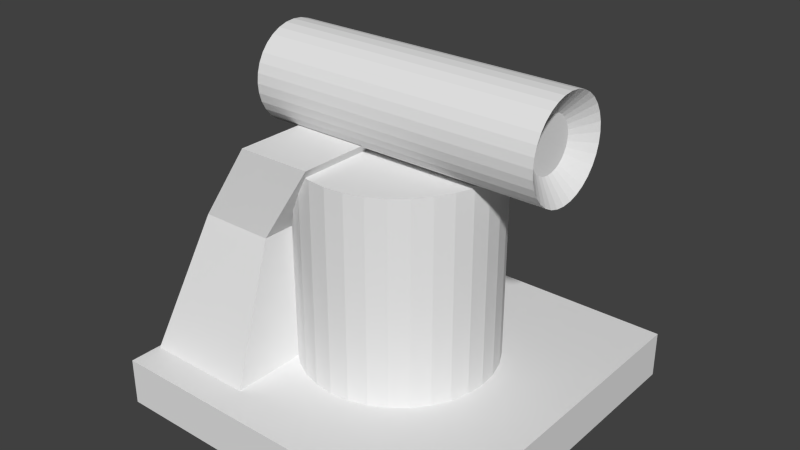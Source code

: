# Source: weapon_grenade.blend  (saved by Blender 2.72.0; exported with 4.5.12 LTS)
import bpy
from mathutils import Matrix  # noqa: F401  (used for matrix-valued properties, if any)

bpy.ops.wm.read_factory_settings(use_empty=True)
scene = bpy.context.scene
scene.name = 'Scene'

# ---- collections
col_collection_1 = bpy.data.collections.new('Collection 1'); scene.collection.children.link(col_collection_1)
col_collection_2 = bpy.data.collections.new('Collection 2'); scene.collection.children.link(col_collection_2)
col_collection_2.hide_render = True
col_collection_2.hide_viewport = True

# ---- materials (node trees are filled in below, after node groups)
mat_material = bpy.data.materials.new('Material')
mat_material.alpha_threshold = 0.0
mat_material.use_transparent_shadow = False
mat_material.roughness = 0.5
mat_material.line_color = (0.0, 0.0, 0.0, 1.0)

# ---- material node trees

# ---- world
world_world = bpy.data.worlds.new('World'); scene.world = world_world
world_world.color = (0.05088, 0.05088, 0.05088)
world_world.use_sun_shadow = False
world_world.sun_shadow_jitter_overblur = 0.0
world_world.cycles.sampling_method = 'MANUAL'
world_world.cycles.sample_map_resolution = 256

# ---- meshes
me_cube_002 = bpy.data.meshes.new('Cube.002')
me_cube_002.from_pydata([(-1.146, -1.0, -1.012), (-1.146, 1.0, -1.012), (0.8537, 1.0, -1.012), (0.8537, -1.0, -1.012), (0.3523, -0.6686, 0.613), (0.3523, 0.6686, 0.613), (1.69, 0.6686, 0.613), (1.69, -0.6686, 0.613), (-0.5831, -0.6686, 0.02056), (-0.5831, 0.6686, 0.02056), (1.021, 0.6686, 0.613), (0.7541, 0.6686, 0.02056), (-0.1463, 1.0, -1.012), (0.7541, -0.6686, 0.02056), (1.021, -0.6686, 0.613), (-0.1463, -1.0, -1.012), (0.08548, 0.6686, 0.02056), (0.08548, -0.6686, 0.02056)], [], [(8, 9, 1, 0), (16, 11, 2, 12), (11, 13, 3, 2), (17, 8, 0, 15), (15, 12, 2, 3), (14, 10, 5, 4), (4, 5, 9, 8), (9, 16, 12, 1), (5, 10, 16, 9), (10, 6, 11, 16), (6, 7, 13, 11), (13, 17, 15, 3), (7, 14, 17, 13), (14, 4, 8, 17), (0, 1, 12, 15), (7, 6, 10, 14)])
me_cube_002.use_remesh_preserve_volume = False
me_cube_002.use_remesh_preserve_attributes = False
me_cube_002.use_mirror_vertex_groups = False
me_cube_002.update()
me_cylinder_001 = bpy.data.meshes.new('Cylinder.001')
me_cylinder_001.from_pydata([(1.238e-08, 1.0, -1.049), (5.601e-08, 1.0, 0.7766), (0.1951, 0.9808, -1.049), (0.1951, 0.9808, 0.7766), (0.3827, 0.9239, -1.049), (0.3827, 0.9239, 0.7766), (0.5556, 0.8315, -1.049), (0.5556, 0.8315, 0.7766), (0.7071, 0.7071, -1.049), (0.7071, 0.7071, 0.7766), (0.8315, 0.5556, -1.049), (0.8315, 0.5556, 0.7766), (0.9239, 0.3827, -1.049), (0.9239, 0.3827, 0.7766), (0.9808, 0.1951, -1.049), (0.9808, 0.1951, 0.7766), (1.0, 7.55e-08, -1.049), (1.0, 7.55e-08, 0.7766), (0.9808, -0.1951, -1.049), (0.9808, -0.1951, 0.7766), (0.9239, -0.3827, -1.049), (0.9239, -0.3827, 0.7766), (0.8315, -0.5556, -1.049), (0.8315, -0.5556, 0.7766), (0.7071, -0.7071, -1.049), (0.7071, -0.7071, 0.7766), (0.5556, -0.8315, -1.049), (0.5556, -0.8315, 0.7766), (0.3827, -0.9239, -1.049), (0.3827, -0.9239, 0.7766), (0.1951, -0.9808, -1.049), (0.1951, -0.9808, 0.7766), (-3.135e-07, -1.0, -1.049), (-2.698e-07, -1.0, 0.7766), (-0.1951, -0.9808, -1.049), (-0.1951, -0.9808, 0.7766), (-0.3827, -0.9239, -1.049), (-0.3827, -0.9239, 0.7766), (-0.5556, -0.8315, -1.049), (-0.5556, -0.8315, 0.7766), (-0.7071, -0.7071, -1.049), (-0.7071, -0.7071, 0.7766), (-0.8315, -0.5556, -1.049), (-0.8315, -0.5556, 0.7766), (-0.9239, -0.3827, -1.049), (-0.9239, -0.3827, 0.7766), (-0.9808, -0.1951, -1.049), (-0.9808, -0.1951, 0.7766), (-1.0, 9.656e-07, -1.049), (-1.0, 9.656e-07, 0.7766), (-0.9808, 0.1951, -1.049), (-0.9808, 0.1951, 0.7766), (-0.9239, 0.3827, -1.049), (-0.9239, 0.3827, 0.7766), (-0.8315, 0.5556, -1.049), (-0.8315, 0.5556, 0.7766), (-0.7071, 0.7071, -1.049), (-0.7071, 0.7071, 0.7766), (-0.5556, 0.8315, -1.049), (-0.5556, 0.8315, 0.7766), (-0.3827, 0.9239, -1.049), (-0.3827, 0.9239, 0.7766), (-0.1951, 0.9808, -1.049), (-0.1951, 0.9808, 0.7766), (4.811e-08, 0.5355, -0.9476), (0.1045, 0.5252, -0.9476), (0.2049, 0.4947, -0.9476), (0.2975, 0.4452, -0.9476), (0.3786, 0.3786, -0.9476), (0.4452, 0.2975, -0.9476), (0.4947, 0.2049, -0.9476), (0.5252, 0.1045, -0.9476), (0.5355, 1.728e-07, -0.9476), (0.5252, -0.1045, -0.9476), (0.4947, -0.2049, -0.9476), (0.4452, -0.2975, -0.9476), (0.3786, -0.3786, -0.9476), (0.2975, -0.4452, -0.9476), (0.2049, -0.4947, -0.9476), (0.1045, -0.5252, -0.9476), (-1.264e-07, -0.5355, -0.9476), (-0.1045, -0.5252, -0.9476), (-0.2049, -0.4947, -0.9476), (-0.2975, -0.4452, -0.9476), (-0.3786, -0.3786, -0.9476), (-0.4452, -0.2975, -0.9476), (-0.4947, -0.2049, -0.9476), (-0.5252, -0.1045, -0.9476), (-0.5355, 6.494e-07, -0.9476), (-0.5252, 0.1045, -0.9476), (-0.4947, 0.2049, -0.9476), (-0.4452, 0.2975, -0.9476), (-0.3786, 0.3786, -0.9476), (-0.2975, 0.4452, -0.9476), (-0.2049, 0.4947, -0.9476), (-0.1045, 0.5252, -0.9476)], [], [(0, 1, 3, 2), (2, 3, 5, 4), (4, 5, 7, 6), (6, 7, 9, 8), (8, 9, 11, 10), (10, 11, 13, 12), (12, 13, 15, 14), (14, 15, 17, 16), (16, 17, 19, 18), (18, 19, 21, 20), (20, 21, 23, 22), (22, 23, 25, 24), (24, 25, 27, 26), (26, 27, 29, 28), (28, 29, 31, 30), (30, 31, 33, 32), (32, 33, 35, 34), (34, 35, 37, 36), (36, 37, 39, 38), (38, 39, 41, 40), (40, 41, 43, 42), (42, 43, 45, 44), (44, 45, 47, 46), (46, 47, 49, 48), (48, 49, 51, 50), (50, 51, 53, 52), (52, 53, 55, 54), (54, 55, 57, 56), (56, 57, 59, 58), (58, 59, 61, 60), (3, 1, 63, 61, 59, 57, 55, 53, 51, 49, 47, 45, 43, 41, 39, 37, 35, 33, 31, 29, 27, 25, 23, 21, 19, 17, 15, 13, 11, 9, 7, 5), (62, 63, 1, 0), (60, 61, 63, 62), (60, 62, 95, 94), (64, 65, 66, 67, 68, 69, 70, 71, 72, 73, 74, 75, 76, 77, 78, 79, 80, 81, 82, 83, 84, 85, 86, 87, 88, 89, 90, 91, 92, 93, 94, 95), (38, 40, 84, 83), (16, 18, 73, 72), (44, 46, 87, 86), (22, 24, 76, 75), (50, 52, 90, 89), (6, 8, 68, 67), (28, 30, 79, 78), (56, 58, 93, 92), (34, 36, 82, 81), (12, 14, 71, 70), (62, 0, 64, 95), (40, 42, 85, 84), (18, 20, 74, 73), (46, 48, 88, 87), (2, 4, 66, 65), (24, 26, 77, 76), (52, 54, 91, 90), (8, 10, 69, 68), (30, 32, 80, 79), (58, 60, 94, 93), (36, 38, 83, 82), (0, 2, 65, 64), (14, 16, 72, 71), (42, 44, 86, 85), (20, 22, 75, 74), (48, 50, 89, 88), (4, 6, 67, 66), (26, 28, 78, 77), (54, 56, 92, 91), (32, 34, 81, 80), (10, 12, 70, 69)])
me_cylinder_001.use_remesh_preserve_volume = False
me_cylinder_001.use_remesh_preserve_attributes = False
me_cylinder_001.use_mirror_vertex_groups = False
me_cylinder_001.update()
me_cylinder = bpy.data.meshes.new('Cylinder')
me_cylinder.from_pydata([(0.0, 1.0, -1.0), (0.0, 1.0, 1.14), (0.1951, 0.9808, -1.0), (0.1951, 0.9808, 1.14), (0.3827, 0.9239, -1.0), (0.3827, 0.9239, 1.14), (0.5556, 0.8315, -1.0), (0.5556, 0.8315, 1.14), (0.7071, 0.7071, -1.0), (0.7071, 0.7071, 1.14), (0.8315, 0.5556, -1.0), (0.8315, 0.5556, 1.14), (0.9239, 0.3827, -1.0), (0.9239, 0.3827, 1.14), (0.9808, 0.1951, -1.0), (0.9808, 0.1951, 1.14), (1.0, 7.55e-08, -1.0), (1.0, 7.55e-08, 1.14), (0.9808, -0.1951, -1.0), (0.9808, -0.1951, 1.14), (0.9239, -0.3827, -1.0), (0.9239, -0.3827, 1.14), (0.8315, -0.5556, -1.0), (0.8315, -0.5556, 1.14), (0.7071, -0.7071, -1.0), (0.7071, -0.7071, 1.14), (0.5556, -0.8315, -1.0), (0.5556, -0.8315, 1.14), (0.3827, -0.9239, -1.0), (0.3827, -0.9239, 1.14), (0.1951, -0.9808, -1.0), (0.1951, -0.9808, 1.14), (-3.258e-07, -1.0, -1.0), (-3.258e-07, -1.0, 1.14), (-0.1951, -0.9808, -1.0), (-0.1951, -0.9808, 1.14), (-0.3827, -0.9239, -1.0), (-0.3827, -0.9239, 1.14), (-0.5556, -0.8315, -1.0), (-0.5556, -0.8315, 1.14), (-0.7071, -0.7071, -1.0), (-0.7071, -0.7071, 1.14), (-0.8315, -0.5556, -1.0), (-0.8315, -0.5556, 1.14), (-0.9239, -0.3827, -1.0), (-0.9239, -0.3827, 1.14), (-0.9808, -0.1951, -1.0), (-0.9808, -0.1951, 1.14), (-1.0, 9.656e-07, -1.0), (-1.0, 9.656e-07, 1.14), (-0.9808, 0.1951, -1.0), (-0.9808, 0.1951, 1.14), (-0.9239, 0.3827, -1.0), (-0.9239, 0.3827, 1.14), (-0.8315, 0.5556, -1.0), (-0.8315, 0.5556, 1.14), (-0.7071, 0.7071, -1.0), (-0.7071, 0.7071, 1.14), (-0.5556, 0.8315, -1.0), (-0.5556, 0.8315, 1.14), (-0.3827, 0.9239, -1.0), (-0.3827, 0.9239, 1.14), (-0.1951, 0.9808, -1.0), (-0.1951, 0.9808, 1.14)], [], [(0, 1, 3, 2), (2, 3, 5, 4), (4, 5, 7, 6), (6, 7, 9, 8), (8, 9, 11, 10), (10, 11, 13, 12), (12, 13, 15, 14), (14, 15, 17, 16), (16, 17, 19, 18), (18, 19, 21, 20), (20, 21, 23, 22), (22, 23, 25, 24), (24, 25, 27, 26), (26, 27, 29, 28), (28, 29, 31, 30), (30, 31, 33, 32), (32, 33, 35, 34), (34, 35, 37, 36), (36, 37, 39, 38), (38, 39, 41, 40), (40, 41, 43, 42), (42, 43, 45, 44), (44, 45, 47, 46), (46, 47, 49, 48), (48, 49, 51, 50), (50, 51, 53, 52), (52, 53, 55, 54), (54, 55, 57, 56), (56, 57, 59, 58), (58, 59, 61, 60), (3, 1, 63, 61, 59, 57, 55, 53, 51, 49, 47, 45, 43, 41, 39, 37, 35, 33, 31, 29, 27, 25, 23, 21, 19, 17, 15, 13, 11, 9, 7, 5), (62, 63, 1, 0), (60, 61, 63, 62), (0, 2, 4, 6, 8, 10, 12, 14, 16, 18, 20, 22, 24, 26, 28, 30, 32, 34, 36, 38, 40, 42, 44, 46, 48, 50, 52, 54, 56, 58, 60, 62)])
me_cylinder.use_remesh_preserve_volume = False
me_cylinder.use_remesh_preserve_attributes = False
me_cylinder.use_mirror_vertex_groups = False
me_cylinder.update()
me_cube_001 = bpy.data.meshes.new('Cube.001')
me_cube_001.from_pydata([(-1.0, -1.0, -1.0), (-1.0, 1.0, -1.0), (1.0, 1.0, -1.0), (1.0, -1.0, -1.0), (-1.0, -1.0, -0.7355), (-1.0, 1.0, -0.7355), (1.0, 1.0, -0.7355), (1.0, -1.0, -0.7355)], [], [(4, 5, 1, 0), (5, 6, 2, 1), (6, 7, 3, 2), (7, 4, 0, 3), (0, 1, 2, 3), (7, 6, 5, 4)])
me_cube_001.use_remesh_preserve_volume = False
me_cube_001.use_remesh_preserve_attributes = False
me_cube_001.use_mirror_vertex_groups = False
me_cube_001.update()
me_cube = bpy.data.meshes.new('Cube')
me_cube.from_pydata([(1.0, 1.0, -1.0), (1.0, -1.0, -1.0), (-1.0, -1.0, -1.0), (-1.0, 1.0, -1.0), (1.0, 1.0, 1.0), (1.0, -1.0, 1.0), (-1.0, -1.0, 1.0), (-1.0, 1.0, 1.0)], [], [(0, 1, 2, 3), (4, 7, 6, 5), (0, 4, 5, 1), (1, 5, 6, 2), (2, 6, 7, 3), (4, 0, 3, 7)])
me_cube.materials.append(mat_material)
me_cube.use_remesh_preserve_volume = False
me_cube.use_remesh_preserve_attributes = False
me_cube.use_mirror_vertex_groups = False
me_cube.update()

# ---- objects
ob_cube_002 = bpy.data.objects.new('Cube.002', me_cube_002)
ob_cylinder_001 = bpy.data.objects.new('Cylinder.001', me_cylinder_001)
ob_cylinder = bpy.data.objects.new('Cylinder', me_cylinder)
ob_cube_001 = bpy.data.objects.new('Cube.001', me_cube_001)
ob_cube = bpy.data.objects.new('Cube', me_cube)

# ---- transforms, parenting, visibility, modifiers, constraints
ob_cube_002.location = (-0.6317, 0.0, 0.0)
ob_cube_002.scale = (0.315, 0.8348, 0.7531)
ob_cube_002.lineart.crease_threshold = 0.0
ob_cylinder_001.location = (0.0, 0.0, 0.6702)
ob_cylinder_001.rotation_euler = (-0.0, -1.571, 0.0)
ob_cylinder_001.scale = (0.2701, 0.2701, 0.8971)
ob_cylinder_001.lineart.crease_threshold = 0.0
ob_cylinder.location = (0.0, 0.0, -0.2132)
ob_cylinder.scale = (0.5445, 0.5445, 0.5445)
ob_cylinder.lineart.crease_threshold = 0.0
ob_cube_001.location = (0.0, 0.0, 0.0)
ob_cube_001.lineart.crease_threshold = 0.0
ob_cube.location = (0.0, 0.0, 0.0)
ob_cube.lock_rotations_4d = False
ob_cube.empty_display_type = 'ARROWS'
ob_cube.lineart.crease_threshold = 0.0

# ---- collection membership
col_collection_1.objects.link(ob_cube_002)
col_collection_1.objects.link(ob_cylinder_001)
col_collection_1.objects.link(ob_cylinder)
col_collection_1.objects.link(ob_cube_001)
col_collection_2.objects.link(ob_cube)

# ---- scene / render settings (as saved in the file)
scene.frame_start = 1; scene.frame_end = 250; scene.frame_set(1)
scene.render.engine = 'BLENDER_EEVEE_NEXT'
scene.render.resolution_percentage = 50
scene.render.dither_intensity = 0.0
scene.cycles.use_denoising = False
scene.cycles.samples = 10
scene.cycles.sampling_pattern = 'TABULATED_SOBOL'
scene.cycles.light_sampling_threshold = 0.0
scene.cycles.use_adaptive_sampling = False
scene.cycles.use_light_tree = False
scene.cycles.blur_glossy = 0.0
scene.cycles.pixel_filter_type = 'GAUSSIAN'
scene.cycles.sample_clamp_indirect = 0.0
scene.view_settings.view_transform = 'Standard'
bpy.context.view_layer.update()

# ---- added for rendering (the .blend has no active camera and no usable light): camera, sun
cam_auto = bpy.data.cameras.new('AutoCamera')
cam_auto.lens = 50.0
cam_auto.sensor_width = 36.0
cam_auto.clip_end = 1000.0
ob_auto_camera = bpy.data.objects.new('AutoCamera', cam_auto)
scene.collection.objects.link(ob_auto_camera)
ob_auto_camera.location = (3.20507, -3.84609, 2.56406)
ob_auto_camera.rotation_euler = (1.09748, -7.21219e-08, 0.694738)
scene.camera = ob_auto_camera
light_auto_sun = bpy.data.lights.new('AutoSun', 'SUN')
light_auto_sun.energy = 3.0
light_auto_sun.angle = 0.0523599
ob_auto_sun = bpy.data.objects.new('AutoSun', light_auto_sun)
scene.collection.objects.link(ob_auto_sun)
ob_auto_sun.rotation_euler = (0.872665, 0.174533, 0.523599)
bpy.context.view_layer.update()
